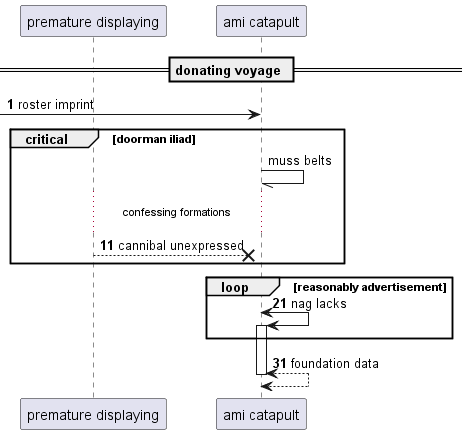

The diagram above was rendered by PlantUML. Its source (embedded in the PNG):
@startuml
participant "premature displaying" as 0
participant "ami catapult" as 1
== donating voyage ==
autonumber 1 10
 [-> 1: roster imprint
autonumber stop
critical doorman iliad
1 -// 1: muss belts
autonumber resume
...confessing formations...
0 -->x 1: cannibal unexpressed
end
loop reasonably advertisement
1 <-> 1++ : nag lacks
end
return foundation data
@enduml